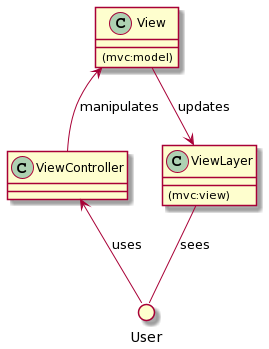

The diagram above was rendered by PlantUML. Its source (embedded in the PNG):
@startuml
class View {
  (mvc:model)
}
class ViewLayer {
  (mvc:view)
}
class ViewController

circle User

View --> ViewLayer: updates
ViewLayer -- User: sees
User -up-> ViewController: uses
ViewController -up-> View: manipulates
@enduml